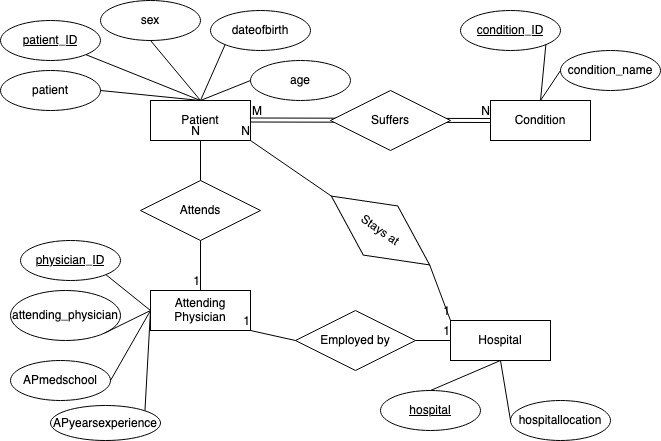

The diagram above was exported from draw.io. Its source (the exported page's mxGraphModel, read from the mxfile embedded in the PNG):
<mxGraphModel dx="773" dy="558" grid="1" gridSize="10" guides="1" tooltips="1" connect="1" arrows="1" fold="1" page="1" pageScale="1" pageWidth="850" pageHeight="1100" math="0" shadow="0" extFonts="Permanent Marker^https://fonts.googleapis.com/css?family=Permanent+Marker">
  <root>
    <mxCell id="0" />
    <mxCell id="1" parent="0" />
    <mxCell id="E5FdO156ubqUVaNz_h43-5" value="Patient" style="whiteSpace=wrap;html=1;align=center;" vertex="1" parent="1">
      <mxGeometry x="220" y="120" width="100" height="40" as="geometry" />
    </mxCell>
    <mxCell id="E5FdO156ubqUVaNz_h43-6" value="patient_ID" style="ellipse;whiteSpace=wrap;html=1;align=center;fontStyle=4;" vertex="1" parent="1">
      <mxGeometry x="70" y="40" width="100" height="40" as="geometry" />
    </mxCell>
    <mxCell id="E5FdO156ubqUVaNz_h43-7" value="patient" style="ellipse;whiteSpace=wrap;html=1;align=center;" vertex="1" parent="1">
      <mxGeometry x="70" y="90" width="100" height="40" as="geometry" />
    </mxCell>
    <mxCell id="E5FdO156ubqUVaNz_h43-8" value="dateofbirth" style="ellipse;whiteSpace=wrap;html=1;align=center;" vertex="1" parent="1">
      <mxGeometry x="280" y="30" width="100" height="40" as="geometry" />
    </mxCell>
    <mxCell id="E5FdO156ubqUVaNz_h43-9" value="age" style="ellipse;whiteSpace=wrap;html=1;align=center;" vertex="1" parent="1">
      <mxGeometry x="320" y="80" width="100" height="40" as="geometry" />
    </mxCell>
    <mxCell id="E5FdO156ubqUVaNz_h43-10" value="sex" style="ellipse;whiteSpace=wrap;html=1;align=center;" vertex="1" parent="1">
      <mxGeometry x="170" y="20" width="100" height="40" as="geometry" />
    </mxCell>
    <mxCell id="E5FdO156ubqUVaNz_h43-12" value="" style="endArrow=none;html=1;exitX=0.5;exitY=0;exitDx=0;exitDy=0;entryX=1;entryY=1;entryDx=0;entryDy=0;" edge="1" parent="1" source="E5FdO156ubqUVaNz_h43-5" target="E5FdO156ubqUVaNz_h43-6">
      <mxGeometry width="50" height="50" relative="1" as="geometry">
        <mxPoint x="220" y="100" as="sourcePoint" />
        <mxPoint x="160" y="100" as="targetPoint" />
      </mxGeometry>
    </mxCell>
    <mxCell id="E5FdO156ubqUVaNz_h43-13" value="" style="endArrow=none;html=1;entryX=0.5;entryY=1;entryDx=0;entryDy=0;exitX=0.5;exitY=0;exitDx=0;exitDy=0;" edge="1" parent="1" source="E5FdO156ubqUVaNz_h43-5" target="E5FdO156ubqUVaNz_h43-10">
      <mxGeometry width="50" height="50" relative="1" as="geometry">
        <mxPoint x="250" y="110" as="sourcePoint" />
        <mxPoint x="210" y="100" as="targetPoint" />
      </mxGeometry>
    </mxCell>
    <mxCell id="E5FdO156ubqUVaNz_h43-14" value="" style="endArrow=none;html=1;entryX=0;entryY=1;entryDx=0;entryDy=0;exitX=0.5;exitY=0;exitDx=0;exitDy=0;" edge="1" parent="1" source="E5FdO156ubqUVaNz_h43-5" target="E5FdO156ubqUVaNz_h43-8">
      <mxGeometry width="50" height="50" relative="1" as="geometry">
        <mxPoint x="280" y="130" as="sourcePoint" />
        <mxPoint x="230" y="70" as="targetPoint" />
      </mxGeometry>
    </mxCell>
    <mxCell id="E5FdO156ubqUVaNz_h43-16" value="" style="endArrow=none;html=1;entryX=0;entryY=0.5;entryDx=0;entryDy=0;exitX=0.5;exitY=0;exitDx=0;exitDy=0;" edge="1" parent="1" source="E5FdO156ubqUVaNz_h43-5" target="E5FdO156ubqUVaNz_h43-9">
      <mxGeometry width="50" height="50" relative="1" as="geometry">
        <mxPoint x="320" y="135.86" as="sourcePoint" />
        <mxPoint x="354.64466094067257" y="80.00213562373106" as="targetPoint" />
      </mxGeometry>
    </mxCell>
    <mxCell id="E5FdO156ubqUVaNz_h43-17" value="" style="endArrow=none;html=1;exitX=0.5;exitY=0;exitDx=0;exitDy=0;entryX=1;entryY=0.5;entryDx=0;entryDy=0;" edge="1" parent="1" source="E5FdO156ubqUVaNz_h43-5" target="E5FdO156ubqUVaNz_h43-7">
      <mxGeometry width="50" height="50" relative="1" as="geometry">
        <mxPoint x="280" y="130" as="sourcePoint" />
        <mxPoint x="165.35533905932743" y="84.14213562373095" as="targetPoint" />
      </mxGeometry>
    </mxCell>
    <mxCell id="E5FdO156ubqUVaNz_h43-20" value="Condition" style="whiteSpace=wrap;html=1;align=center;" vertex="1" parent="1">
      <mxGeometry x="560" y="120" width="100" height="40" as="geometry" />
    </mxCell>
    <mxCell id="E5FdO156ubqUVaNz_h43-21" value="condition_ID" style="ellipse;whiteSpace=wrap;html=1;align=center;fontStyle=4;" vertex="1" parent="1">
      <mxGeometry x="530" y="30" width="100" height="40" as="geometry" />
    </mxCell>
    <mxCell id="E5FdO156ubqUVaNz_h43-22" value="condition_name" style="ellipse;whiteSpace=wrap;html=1;align=center;" vertex="1" parent="1">
      <mxGeometry x="630" y="70" width="100" height="40" as="geometry" />
    </mxCell>
    <mxCell id="E5FdO156ubqUVaNz_h43-23" value="" style="endArrow=none;html=1;exitX=0.5;exitY=0;exitDx=0;exitDy=0;entryX=1;entryY=1;entryDx=0;entryDy=0;" edge="1" parent="1" source="E5FdO156ubqUVaNz_h43-20" target="E5FdO156ubqUVaNz_h43-21">
      <mxGeometry width="50" height="50" relative="1" as="geometry">
        <mxPoint x="530" y="90" as="sourcePoint" />
        <mxPoint x="470" y="90" as="targetPoint" />
      </mxGeometry>
    </mxCell>
    <mxCell id="E5FdO156ubqUVaNz_h43-24" value="" style="endArrow=none;html=1;entryX=0;entryY=0.5;entryDx=0;entryDy=0;exitX=0.5;exitY=0;exitDx=0;exitDy=0;" edge="1" parent="1" source="E5FdO156ubqUVaNz_h43-20" target="E5FdO156ubqUVaNz_h43-22">
      <mxGeometry width="50" height="50" relative="1" as="geometry">
        <mxPoint x="630" y="125.86000000000001" as="sourcePoint" />
        <mxPoint x="664.6446609406726" y="70.00213562373106" as="targetPoint" />
      </mxGeometry>
    </mxCell>
    <mxCell id="E5FdO156ubqUVaNz_h43-26" value="Attending Physician" style="whiteSpace=wrap;html=1;align=center;" vertex="1" parent="1">
      <mxGeometry x="220" y="310" width="100" height="40" as="geometry" />
    </mxCell>
    <mxCell id="E5FdO156ubqUVaNz_h43-27" value="physician_ID" style="ellipse;whiteSpace=wrap;html=1;align=center;fontStyle=4;" vertex="1" parent="1">
      <mxGeometry x="90" y="260" width="100" height="40" as="geometry" />
    </mxCell>
    <mxCell id="E5FdO156ubqUVaNz_h43-28" value="attending_physician" style="ellipse;whiteSpace=wrap;html=1;align=center;" vertex="1" parent="1">
      <mxGeometry x="80" y="310" width="110" height="50" as="geometry" />
    </mxCell>
    <mxCell id="E5FdO156ubqUVaNz_h43-29" value="" style="endArrow=none;html=1;exitX=0;exitY=0.5;exitDx=0;exitDy=0;entryX=1;entryY=1;entryDx=0;entryDy=0;" edge="1" parent="1" source="E5FdO156ubqUVaNz_h43-26" target="E5FdO156ubqUVaNz_h43-27">
      <mxGeometry width="50" height="50" relative="1" as="geometry">
        <mxPoint x="120" y="240" as="sourcePoint" />
        <mxPoint x="60" y="240" as="targetPoint" />
      </mxGeometry>
    </mxCell>
    <mxCell id="E5FdO156ubqUVaNz_h43-30" value="" style="endArrow=none;html=1;exitX=0;exitY=0.5;exitDx=0;exitDy=0;entryX=1;entryY=1;entryDx=0;entryDy=0;" edge="1" parent="1" source="E5FdO156ubqUVaNz_h43-26" target="E5FdO156ubqUVaNz_h43-28">
      <mxGeometry width="50" height="50" relative="1" as="geometry">
        <mxPoint x="220" y="275.86" as="sourcePoint" />
        <mxPoint x="80" y="270" as="targetPoint" />
      </mxGeometry>
    </mxCell>
    <mxCell id="E5FdO156ubqUVaNz_h43-31" value="APmedschool" style="ellipse;whiteSpace=wrap;html=1;align=center;" vertex="1" parent="1">
      <mxGeometry x="80" y="380" width="100" height="40" as="geometry" />
    </mxCell>
    <mxCell id="E5FdO156ubqUVaNz_h43-32" value="" style="endArrow=none;html=1;exitX=0;exitY=0.5;exitDx=0;exitDy=0;entryX=1;entryY=0.5;entryDx=0;entryDy=0;" edge="1" parent="1" target="E5FdO156ubqUVaNz_h43-31" source="E5FdO156ubqUVaNz_h43-26">
      <mxGeometry width="50" height="50" relative="1" as="geometry">
        <mxPoint x="280" y="410" as="sourcePoint" />
        <mxPoint x="175.35533905932743" y="374.14213562373095" as="targetPoint" />
      </mxGeometry>
    </mxCell>
    <mxCell id="E5FdO156ubqUVaNz_h43-33" value="APyearsexperience" style="ellipse;whiteSpace=wrap;html=1;align=center;" vertex="1" parent="1">
      <mxGeometry x="120" y="425" width="110" height="35" as="geometry" />
    </mxCell>
    <mxCell id="E5FdO156ubqUVaNz_h43-34" value="" style="endArrow=none;html=1;entryX=1;entryY=0;entryDx=0;entryDy=0;exitX=0;exitY=0.5;exitDx=0;exitDy=0;" edge="1" parent="1" target="E5FdO156ubqUVaNz_h43-33" source="E5FdO156ubqUVaNz_h43-26">
      <mxGeometry width="50" height="50" relative="1" as="geometry">
        <mxPoint x="210" y="335" as="sourcePoint" />
        <mxPoint x="215.35533905932743" y="419.14213562373095" as="targetPoint" />
      </mxGeometry>
    </mxCell>
    <mxCell id="E5FdO156ubqUVaNz_h43-35" value="Attends" style="shape=rhombus;perimeter=rhombusPerimeter;whiteSpace=wrap;html=1;align=center;" vertex="1" parent="1">
      <mxGeometry x="210" y="200" width="120" height="60" as="geometry" />
    </mxCell>
    <mxCell id="E5FdO156ubqUVaNz_h43-36" value="Hospital" style="whiteSpace=wrap;html=1;align=center;" vertex="1" parent="1">
      <mxGeometry x="520" y="340" width="100" height="40" as="geometry" />
    </mxCell>
    <mxCell id="E5FdO156ubqUVaNz_h43-37" value="hospital" style="ellipse;whiteSpace=wrap;html=1;align=center;fontStyle=4;" vertex="1" parent="1">
      <mxGeometry x="450" y="410" width="100" height="40" as="geometry" />
    </mxCell>
    <mxCell id="E5FdO156ubqUVaNz_h43-38" value="hospitallocation" style="ellipse;whiteSpace=wrap;html=1;align=center;" vertex="1" parent="1">
      <mxGeometry x="580" y="420" width="100" height="40" as="geometry" />
    </mxCell>
    <mxCell id="E5FdO156ubqUVaNz_h43-39" value="" style="endArrow=none;html=1;exitX=0.5;exitY=1;exitDx=0;exitDy=0;entryX=0.5;entryY=0;entryDx=0;entryDy=0;" edge="1" parent="1" source="E5FdO156ubqUVaNz_h43-36" target="E5FdO156ubqUVaNz_h43-37">
      <mxGeometry width="50" height="50" relative="1" as="geometry">
        <mxPoint x="490" y="310" as="sourcePoint" />
        <mxPoint x="430" y="310" as="targetPoint" />
      </mxGeometry>
    </mxCell>
    <mxCell id="E5FdO156ubqUVaNz_h43-40" value="" style="endArrow=none;html=1;entryX=0;entryY=0.5;entryDx=0;entryDy=0;exitX=0.5;exitY=1;exitDx=0;exitDy=0;" edge="1" parent="1" source="E5FdO156ubqUVaNz_h43-36" target="E5FdO156ubqUVaNz_h43-38">
      <mxGeometry width="50" height="50" relative="1" as="geometry">
        <mxPoint x="590" y="345.86" as="sourcePoint" />
        <mxPoint x="624.6446609406726" y="290.0021356237311" as="targetPoint" />
      </mxGeometry>
    </mxCell>
    <mxCell id="E5FdO156ubqUVaNz_h43-41" value="Employed by" style="shape=rhombus;perimeter=rhombusPerimeter;whiteSpace=wrap;html=1;align=center;" vertex="1" parent="1">
      <mxGeometry x="365" y="330" width="120" height="60" as="geometry" />
    </mxCell>
    <mxCell id="E5FdO156ubqUVaNz_h43-45" value="" style="shape=link;html=1;rounded=0;entryX=0;entryY=0.5;entryDx=0;entryDy=0;" edge="1" parent="1" target="E5FdO156ubqUVaNz_h43-20">
      <mxGeometry relative="1" as="geometry">
        <mxPoint x="320" y="139.5" as="sourcePoint" />
        <mxPoint x="480" y="139.5" as="targetPoint" />
      </mxGeometry>
    </mxCell>
    <mxCell id="E5FdO156ubqUVaNz_h43-46" value="M" style="resizable=0;html=1;align=left;verticalAlign=bottom;" connectable="0" vertex="1" parent="E5FdO156ubqUVaNz_h43-45">
      <mxGeometry x="-1" relative="1" as="geometry" />
    </mxCell>
    <mxCell id="E5FdO156ubqUVaNz_h43-47" value="N" style="resizable=0;html=1;align=right;verticalAlign=bottom;" connectable="0" vertex="1" parent="E5FdO156ubqUVaNz_h43-45">
      <mxGeometry x="1" relative="1" as="geometry" />
    </mxCell>
    <mxCell id="E5FdO156ubqUVaNz_h43-25" value="Suffers" style="shape=rhombus;perimeter=rhombusPerimeter;whiteSpace=wrap;html=1;align=center;" vertex="1" parent="1">
      <mxGeometry x="400" y="110" width="120" height="60" as="geometry" />
    </mxCell>
    <mxCell id="E5FdO156ubqUVaNz_h43-48" value="" style="endArrow=none;html=1;rounded=0;exitX=0.5;exitY=1;exitDx=0;exitDy=0;entryX=0.5;entryY=0;entryDx=0;entryDy=0;" edge="1" parent="1" source="E5FdO156ubqUVaNz_h43-35" target="E5FdO156ubqUVaNz_h43-26">
      <mxGeometry relative="1" as="geometry">
        <mxPoint x="260" y="290" as="sourcePoint" />
        <mxPoint x="420" y="290" as="targetPoint" />
      </mxGeometry>
    </mxCell>
    <mxCell id="E5FdO156ubqUVaNz_h43-49" value="1" style="resizable=0;html=1;align=right;verticalAlign=bottom;" connectable="0" vertex="1" parent="E5FdO156ubqUVaNz_h43-48">
      <mxGeometry x="1" relative="1" as="geometry" />
    </mxCell>
    <mxCell id="E5FdO156ubqUVaNz_h43-50" value="" style="endArrow=none;html=1;rounded=0;entryX=0.5;entryY=1;entryDx=0;entryDy=0;" edge="1" parent="1" target="E5FdO156ubqUVaNz_h43-5">
      <mxGeometry relative="1" as="geometry">
        <mxPoint x="270" y="200" as="sourcePoint" />
        <mxPoint x="420" y="290" as="targetPoint" />
      </mxGeometry>
    </mxCell>
    <mxCell id="E5FdO156ubqUVaNz_h43-51" value="N" style="resizable=0;html=1;align=right;verticalAlign=bottom;" connectable="0" vertex="1" parent="E5FdO156ubqUVaNz_h43-50">
      <mxGeometry x="1" relative="1" as="geometry" />
    </mxCell>
    <mxCell id="E5FdO156ubqUVaNz_h43-52" value="" style="endArrow=none;html=1;rounded=0;entryX=0;entryY=0.5;entryDx=0;entryDy=0;exitX=1;exitY=0.5;exitDx=0;exitDy=0;" edge="1" parent="1" source="E5FdO156ubqUVaNz_h43-41" target="E5FdO156ubqUVaNz_h43-36">
      <mxGeometry relative="1" as="geometry">
        <mxPoint x="260" y="290" as="sourcePoint" />
        <mxPoint x="420" y="290" as="targetPoint" />
      </mxGeometry>
    </mxCell>
    <mxCell id="E5FdO156ubqUVaNz_h43-53" value="1" style="resizable=0;html=1;align=right;verticalAlign=bottom;" connectable="0" vertex="1" parent="E5FdO156ubqUVaNz_h43-52">
      <mxGeometry x="1" relative="1" as="geometry" />
    </mxCell>
    <mxCell id="E5FdO156ubqUVaNz_h43-56" value="" style="endArrow=none;html=1;rounded=0;exitX=0;exitY=0.5;exitDx=0;exitDy=0;" edge="1" parent="1" source="E5FdO156ubqUVaNz_h43-41">
      <mxGeometry relative="1" as="geometry">
        <mxPoint x="360" y="360" as="sourcePoint" />
        <mxPoint x="320" y="350" as="targetPoint" />
      </mxGeometry>
    </mxCell>
    <mxCell id="E5FdO156ubqUVaNz_h43-57" value="1" style="resizable=0;html=1;align=right;verticalAlign=bottom;" connectable="0" vertex="1" parent="E5FdO156ubqUVaNz_h43-56">
      <mxGeometry x="1" relative="1" as="geometry" />
    </mxCell>
    <mxCell id="E5FdO156ubqUVaNz_h43-58" value="&lt;div&gt;Stays at&lt;/div&gt;" style="shape=rhombus;perimeter=rhombusPerimeter;whiteSpace=wrap;html=1;align=center;rotation=35;" vertex="1" parent="1">
      <mxGeometry x="390" y="220" width="120" height="60" as="geometry" />
    </mxCell>
    <mxCell id="E5FdO156ubqUVaNz_h43-59" value="" style="endArrow=none;html=1;rounded=0;entryX=0.5;entryY=1;entryDx=0;entryDy=0;exitX=0;exitY=0.5;exitDx=0;exitDy=0;" edge="1" parent="1" source="E5FdO156ubqUVaNz_h43-58">
      <mxGeometry relative="1" as="geometry">
        <mxPoint x="320" y="200" as="sourcePoint" />
        <mxPoint x="320" y="160" as="targetPoint" />
      </mxGeometry>
    </mxCell>
    <mxCell id="E5FdO156ubqUVaNz_h43-60" value="N" style="resizable=0;html=1;align=right;verticalAlign=bottom;" connectable="0" vertex="1" parent="E5FdO156ubqUVaNz_h43-59">
      <mxGeometry x="1" relative="1" as="geometry" />
    </mxCell>
    <mxCell id="E5FdO156ubqUVaNz_h43-61" value="" style="endArrow=none;html=1;rounded=0;entryX=0;entryY=0;entryDx=0;entryDy=0;exitX=1;exitY=0.5;exitDx=0;exitDy=0;" edge="1" parent="1" source="E5FdO156ubqUVaNz_h43-58" target="E5FdO156ubqUVaNz_h43-36">
      <mxGeometry relative="1" as="geometry">
        <mxPoint x="500" y="290" as="sourcePoint" />
        <mxPoint x="499.5" y="330" as="targetPoint" />
      </mxGeometry>
    </mxCell>
    <mxCell id="E5FdO156ubqUVaNz_h43-62" value="1" style="resizable=0;html=1;align=right;verticalAlign=bottom;" connectable="0" vertex="1" parent="E5FdO156ubqUVaNz_h43-61">
      <mxGeometry x="1" relative="1" as="geometry" />
    </mxCell>
  </root>
</mxGraphModel>